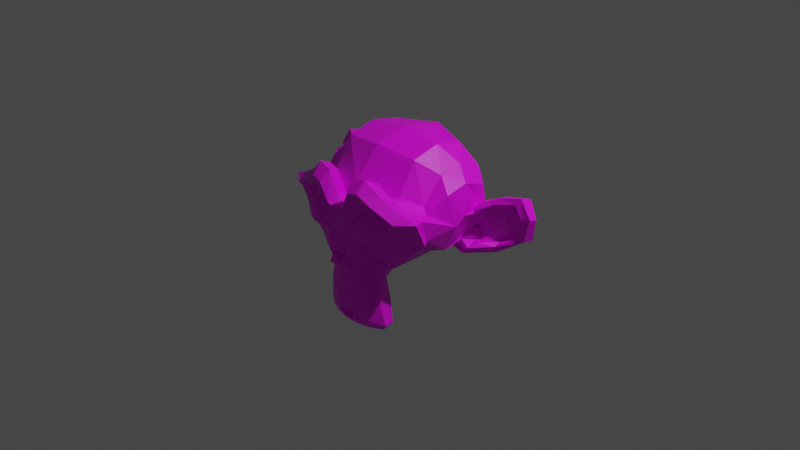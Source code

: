 # Source: monke.blend  (saved by Blender 3.4.6; exported with 4.5.12 LTS)
import bpy
from mathutils import Matrix  # noqa: F401  (used for matrix-valued properties, if any)

bpy.ops.wm.read_factory_settings(use_empty=True)
scene = bpy.context.scene
scene.name = 'Scene'

# ---- collections
col_collection = bpy.data.collections.new('Collection'); scene.collection.children.link(col_collection)

# ---- images (referenced by path relative to the original .blend; pixels are not part of the script)
import os
ASSET_DIR = os.environ.get("B2B_ASSET_DIR", "")  # directory of the original .blend (textures are referenced by path, not embedded)
HERE = os.path.dirname(os.path.abspath(__file__))  # packed textures are extracted next to this script under _unpacked/

def load_image(name, relpath, width, height, colorspace="sRGB"):
    """Load a texture the original file referenced (path relative to the .blend, or extracted next to this script)."""
    p = next((c for c in (os.path.join(HERE, relpath), os.path.join(ASSET_DIR, relpath)) if relpath and os.path.exists(c)), "")
    if p:
        img = bpy.data.images.load(p, check_existing=True)
        img.name = name
    else:  # same state as the original file: an image datablock whose file is absent (Cycles renders it pink)
        img = bpy.data.images.new(name, width, height)
        img.source = "FILE"
        img.filepath = "//" + (relpath or name)
    img.colorspace_settings.name = colorspace
    return img
img_texture_tga = load_image('texture.tga', 'texture.tga', 1024, 1024, 'sRGB')

# ---- materials (node trees are filled in below, after node groups)
mat_material_001 = bpy.data.materials.new('Material.001')
mat_material_001.use_transparent_shadow = False

# ---- material node trees
mat_material_001.use_nodes = True; mat_material_001.node_tree.nodes.clear()
_N = mat_material_001.node_tree.nodes; _L = mat_material_001.node_tree.links
n0 = _N.new('ShaderNodeBsdfPrincipled'); n0.name = 'Principled BSDF'; n0.location = (10, 300)
n0.distribution = 'GGX'
n0.subsurface_method = 'RANDOM_WALK_SKIN'
n0.inputs[3].default_value = 1.45
n0.inputs[27].default_value = (0.0, 0.0, 0.0, 1.0)
n0.inputs[28].default_value = 1.0
n1 = _N.new('ShaderNodeOutputMaterial'); n1.name = 'Material Output'; n1.location = (300, 300)
n2 = _N.new('ShaderNodeTexImage'); n2.name = 'Image Texture'; n2.location = (-280, 275)
n2.image = img_texture_tga
_L.new(n0.outputs[0], n1.inputs[0])
_L.new(n2.outputs[0], n0.inputs[0])
n1.is_active_output = True

# ---- world
world_world = bpy.data.worlds.new('World'); scene.world = world_world
world_world.use_nodes = True; world_world.node_tree.nodes.clear()
_N = world_world.node_tree.nodes; _L = world_world.node_tree.links
n0 = _N.new('ShaderNodeOutputWorld'); n0.name = 'World Output'; n0.location = (300, 300)
n1 = _N.new('ShaderNodeBackground'); n1.name = 'Background'; n1.location = (10, 300)
n1.inputs[0].default_value = (0.05088, 0.05088, 0.05088, 1.0)
_L.new(n1.outputs[0], n0.inputs[0])
n0.is_active_output = True
world_world.color = (0.05088, 0.05088, 0.05088)
world_world.use_sun_shadow = False
world_world.sun_shadow_jitter_overblur = 0.0

# ---- cameras
cam_camera = bpy.data.cameras.new('Camera')
cam_camera.clip_end = 100.0
cam_camera.ortho_scale = 7.314

# ---- lights
light_light = bpy.data.lights.new('Light', 'POINT')
light_light.transmission_factor = 0.0
light_light.energy = 1000.0
light_light.shadow_soft_size = 0.1
light_light.shadow_maximum_resolution = 0.006
light_light.use_absolute_resolution = True

# ---- meshes
me_suzanne = bpy.data.meshes.new('Suzanne')
me_suzanne.from_pydata([(0.4375, -0.7656, 0.1641), (-0.4375, -0.7656, 0.1641), (0.5, -0.6875, 0.09375), (-0.5, -0.6875, 0.09375), (0.5469, -0.5781, 0.05469), (-0.5469, -0.5781, 0.05469), (0.3516, -0.6172, -0.02344), (-0.3516, -0.6172, -0.02344), (0.3516, -0.7188, 0.03125), (-0.3516, -0.7188, 0.03125), (0.3516, -0.7812, 0.1328), (-0.3516, -0.7812, 0.1328), (0.2734, -0.7969, 0.1641), (-0.2734, -0.7969, 0.1641), (0.2031, -0.7422, 0.09375), (-0.2031, -0.7422, 0.09375), (0.1562, -0.6484, 0.05469), (-0.1562, -0.6484, 0.05469), (0.07812, -0.6562, 0.2422), (-0.07812, -0.6562, 0.2422), (0.1406, -0.7422, 0.2422), (-0.1406, -0.7422, 0.2422), (0.2422, -0.7969, 0.2422), (-0.2422, -0.7969, 0.2422), (0.2734, -0.7969, 0.3281), (-0.2734, -0.7969, 0.3281), (0.2031, -0.7422, 0.3906), (-0.2031, -0.7422, 0.3906), (0.1562, -0.6484, 0.4375), (-0.1562, -0.6484, 0.4375), (0.3516, -0.6172, 0.5156), (-0.3516, -0.6172, 0.5156), (0.3516, -0.7188, 0.4531), (-0.3516, -0.7188, 0.4531), (0.3516, -0.7812, 0.3594), (-0.3516, -0.7812, 0.3594), (0.4375, -0.7656, 0.3281), (-0.4375, -0.7656, 0.3281), (0.5, -0.6875, 0.3906), (-0.5, -0.6875, 0.3906), (0.5469, -0.5781, 0.4375), (-0.5469, -0.5781, 0.4375), (0.625, -0.5625, 0.2422), (-0.625, -0.5625, 0.2422), (0.5625, -0.6719, 0.2422), (-0.5625, -0.6719, 0.2422), (0.4688, -0.7578, 0.2422), (-0.4688, -0.7578, 0.2422), (0.4766, -0.7734, 0.2422), (-0.4766, -0.7734, 0.2422), (0.4453, -0.7812, 0.3359), (-0.4453, -0.7812, 0.3359), (0.3516, -0.8047, 0.375), (-0.3516, -0.8047, 0.375), (0.2656, -0.8203, 0.3359), (-0.2656, -0.8203, 0.3359), (0.2266, -0.8203, 0.2422), (-0.2266, -0.8203, 0.2422), (0.2656, -0.8203, 0.1562), (-0.2656, -0.8203, 0.1562), (0.3516, -0.8281, 0.2422), (-0.3516, -0.8281, 0.2422), (0.3516, -0.8047, 0.1172), (-0.3516, -0.8047, 0.1172), (0.4453, -0.7812, 0.1562), (-0.4453, -0.7812, 0.1562), (0.0, -0.7422, 0.4297), (0.0, -0.8203, 0.3516), (0.0, -0.7344, -0.6797), (0.0, -0.7812, -0.3203), (0.0, -0.7969, -0.1875), (0.0, -0.7188, -0.7734), (0.0, -0.6016, 0.4062), (0.0, -0.5703, 0.5703), (0.0, 0.5469, 0.8984), (0.0, 0.8516, 0.5625), (0.0, 0.8281, 0.07031), (0.0, 0.3516, -0.3828), (0.2031, -0.5625, -0.1875), (-0.2031, -0.5625, -0.1875), (0.3125, -0.5703, -0.4375), (-0.3125, -0.5703, -0.4375), (0.3516, -0.5703, -0.6953), (-0.3516, -0.5703, -0.6953), (0.3672, -0.5312, -0.8906), (-0.3672, -0.5312, -0.8906), (0.3281, -0.5234, -0.9453), (-0.3281, -0.5234, -0.9453), (0.1797, -0.5547, -0.9688), (-0.1797, -0.5547, -0.9688), (0.0, -0.5781, -0.9844), (0.4375, -0.5312, -0.1406), (-0.4375, -0.5312, -0.1406), (0.6328, -0.5391, -0.03906), (-0.6328, -0.5391, -0.03906), (0.8281, -0.4453, 0.1484), (-0.8281, -0.4453, 0.1484), (0.8594, -0.5938, 0.4297), (-0.8594, -0.5938, 0.4297), (0.7109, -0.625, 0.4844), (-0.7109, -0.625, 0.4844), (0.4922, -0.6875, 0.6016), (-0.4922, -0.6875, 0.6016), (0.3203, -0.7344, 0.7578), (-0.3203, -0.7344, 0.7578), (0.1562, -0.7578, 0.7188), (-0.1562, -0.7578, 0.7188), (0.0625, -0.75, 0.4922), (-0.0625, -0.75, 0.4922), (0.1641, -0.7734, 0.4141), (-0.1641, -0.7734, 0.4141), (0.125, -0.7656, 0.3047), (-0.125, -0.7656, 0.3047), (0.2031, -0.7422, 0.09375), (-0.2031, -0.7422, 0.09375), (0.375, -0.7031, 0.01562), (-0.375, -0.7031, 0.01562), (0.4922, -0.6719, 0.0625), (-0.4922, -0.6719, 0.0625), (0.625, -0.6484, 0.1875), (-0.625, -0.6484, 0.1875), (0.6406, -0.6484, 0.2969), (-0.6406, -0.6484, 0.2969), (0.6016, -0.6641, 0.375), (-0.6016, -0.6641, 0.375), (0.4297, -0.7188, 0.4375), (-0.4297, -0.7188, 0.4375), (0.25, -0.7578, 0.4688), (-0.25, -0.7578, 0.4688), (0.0, -0.7344, -0.7656), (0.1094, -0.7344, -0.7188), (-0.1094, -0.7344, -0.7188), (0.1172, -0.7109, -0.8359), (-0.1172, -0.7109, -0.8359), (0.0625, -0.6953, -0.8828), (-0.0625, -0.6953, -0.8828), (0.0, -0.6875, -0.8906), (0.0, -0.75, -0.1953), (0.0, -0.7422, -0.1406), (0.1016, -0.7422, -0.1484), (-0.1016, -0.7422, -0.1484), (0.125, -0.75, -0.2266), (-0.125, -0.75, -0.2266), (0.08594, -0.7422, -0.2891), (-0.08594, -0.7422, -0.2891), (0.3984, -0.6719, -0.04688), (-0.3984, -0.6719, -0.04688), (0.6172, -0.625, 0.05469), (-0.6172, -0.625, 0.05469), (0.7266, -0.6016, 0.2031), (-0.7266, -0.6016, 0.2031), (0.7422, -0.6562, 0.375), (-0.7422, -0.6562, 0.375), (0.6875, -0.7266, 0.4141), (-0.6875, -0.7266, 0.4141), (0.4375, -0.7969, 0.5469), (-0.4375, -0.7969, 0.5469), (0.3125, -0.8359, 0.6406), (-0.3125, -0.8359, 0.6406), (0.2031, -0.8516, 0.6172), (-0.2031, -0.8516, 0.6172), (0.1016, -0.8438, 0.4297), (-0.1016, -0.8438, 0.4297), (0.125, -0.8125, -0.1016), (-0.125, -0.8125, -0.1016), (0.2109, -0.7109, -0.4453), (-0.2109, -0.7109, -0.4453), (0.25, -0.6875, -0.7031), (-0.25, -0.6875, -0.7031), (0.2656, -0.6641, -0.8203), (-0.2656, -0.6641, -0.8203), (0.2344, -0.6328, -0.9141), (-0.2344, -0.6328, -0.9141), (0.1641, -0.6328, -0.9297), (-0.1641, -0.6328, -0.9297), (0.0, -0.6406, -0.9453), (0.0, -0.7266, 0.04688), (0.0, -0.7656, 0.2109), (0.3281, -0.7422, 0.4766), (-0.3281, -0.7422, 0.4766), (0.1641, -0.75, 0.1406), (-0.1641, -0.75, 0.1406), (0.1328, -0.7578, 0.2109), (-0.1328, -0.7578, 0.2109), (0.1172, -0.7344, -0.6875), (-0.1172, -0.7344, -0.6875), (0.07812, -0.75, -0.4453), (-0.07812, -0.75, -0.4453), (0.0, -0.75, -0.4453), (0.0, -0.7422, -0.3281), (0.09375, -0.7812, -0.2734), (-0.09375, -0.7812, -0.2734), (0.1328, -0.7969, -0.2266), (-0.1328, -0.7969, -0.2266), (0.1094, -0.7812, -0.1328), (-0.1094, -0.7812, -0.1328), (0.03906, -0.7812, -0.125), (-0.03906, -0.7812, -0.125), (0.0, -0.8281, -0.2031), (0.04688, -0.8125, -0.1484), (-0.04688, -0.8125, -0.1484), (0.09375, -0.8125, -0.1562), (-0.09375, -0.8125, -0.1562), (0.1094, -0.8281, -0.2266), (-0.1094, -0.8281, -0.2266), (0.07812, -0.8047, -0.25), (-0.07812, -0.8047, -0.25), (0.0, -0.8047, -0.2891), (0.2578, -0.5547, -0.3125), (-0.2578, -0.5547, -0.3125), (0.1641, -0.7109, -0.2422), (-0.1641, -0.7109, -0.2422), (0.1797, -0.7109, -0.3125), (-0.1797, -0.7109, -0.3125), (0.2344, -0.5547, -0.25), (-0.2344, -0.5547, -0.25), (0.0, -0.6875, -0.875), (0.04688, -0.6875, -0.8672), (-0.04688, -0.6875, -0.8672), (0.09375, -0.7109, -0.8203), (-0.09375, -0.7109, -0.8203), (0.09375, -0.7266, -0.7422), (-0.09375, -0.7266, -0.7422), (0.0, -0.6562, -0.7812), (0.09375, -0.6641, -0.75), (-0.09375, -0.6641, -0.75), (0.09375, -0.6406, -0.8125), (-0.09375, -0.6406, -0.8125), (0.04688, -0.6328, -0.8516), (-0.04688, -0.6328, -0.8516), (0.0, -0.6328, -0.8594), (0.1719, -0.7812, 0.2188), (-0.1719, -0.7812, 0.2188), (0.1875, -0.7734, 0.1562), (-0.1875, -0.7734, 0.1562), (0.3359, -0.7578, 0.4297), (-0.3359, -0.7578, 0.4297), (0.2734, -0.7734, 0.4219), (-0.2734, -0.7734, 0.4219), (0.4219, -0.7734, 0.3984), (-0.4219, -0.7734, 0.3984), (0.5625, -0.6953, 0.3516), (-0.5625, -0.6953, 0.3516), (0.5859, -0.6875, 0.2891), (-0.5859, -0.6875, 0.2891), (0.5781, -0.6797, 0.1953), (-0.5781, -0.6797, 0.1953), (0.4766, -0.7188, 0.1016), (-0.4766, -0.7188, 0.1016), (0.375, -0.7422, 0.0625), (-0.375, -0.7422, 0.0625), (0.2266, -0.7812, 0.1094), (-0.2266, -0.7812, 0.1094), (0.1797, -0.7812, 0.2969), (-0.1797, -0.7812, 0.2969), (0.2109, -0.7812, 0.375), (-0.2109, -0.7812, 0.375), (0.2344, -0.7578, 0.3594), (-0.2344, -0.7578, 0.3594), (0.1953, -0.7578, 0.2969), (-0.1953, -0.7578, 0.2969), (0.2422, -0.7578, 0.125), (-0.2422, -0.7578, 0.125), (0.375, -0.7266, 0.08594), (-0.375, -0.7266, 0.08594), (0.4609, -0.7031, 0.1172), (-0.4609, -0.7031, 0.1172), (0.5469, -0.6719, 0.2109), (-0.5469, -0.6719, 0.2109), (0.5547, -0.6719, 0.2812), (-0.5547, -0.6719, 0.2812), (0.5312, -0.6797, 0.3359), (-0.5312, -0.6797, 0.3359), (0.4141, -0.75, 0.3906), (-0.4141, -0.75, 0.3906), (0.2812, -0.7656, 0.3984), (-0.2812, -0.7656, 0.3984), (0.3359, -0.75, 0.4062), (-0.3359, -0.75, 0.4062), (0.2031, -0.75, 0.1719), (-0.2031, -0.75, 0.1719), (0.1953, -0.75, 0.2266), (-0.1953, -0.75, 0.2266), (0.1094, -0.6094, 0.4609), (-0.1094, -0.6094, 0.4609), (0.1953, -0.6172, 0.6641), (-0.1953, -0.6172, 0.6641), (0.3359, -0.5938, 0.6875), (-0.3359, -0.5938, 0.6875), (0.4844, -0.5547, 0.5547), (-0.4844, -0.5547, 0.5547), (0.6797, -0.4922, 0.4531), (-0.6797, -0.4922, 0.4531), (0.7969, -0.4609, 0.4062), (-0.7969, -0.4609, 0.4062), (0.7734, -0.375, 0.1641), (-0.7734, -0.375, 0.1641), (0.6016, -0.4141, 0.0), (-0.6016, -0.4141, 0.0), (0.4375, -0.4688, -0.09375), (-0.4375, -0.4688, -0.09375), (0.0, -0.2891, 0.8984), (0.0, 0.07812, 0.9844), (0.0, 0.6719, -0.1953), (0.0, -0.1875, -0.4609), (0.0, -0.4609, -0.9766), (0.0, -0.3438, -0.8047), (0.0, -0.3203, -0.5703), (0.0, -0.2812, -0.4844), (0.8516, -0.05469, 0.2344), (-0.8516, -0.05469, 0.2344), (0.8594, 0.04688, 0.3203), (-0.8594, 0.04688, 0.3203), (0.7734, 0.4375, 0.2656), (-0.7734, 0.4375, 0.2656), (0.4609, 0.7031, 0.4375), (-0.4609, 0.7031, 0.4375), (0.7344, -0.07031, -0.04688), (-0.7344, -0.07031, -0.04688), (0.5938, 0.1641, -0.125), (-0.5938, 0.1641, -0.125), (0.6406, 0.4297, -0.007812), (-0.6406, 0.4297, -0.007812), (0.3359, 0.6641, 0.05469), (-0.3359, 0.6641, 0.05469), (0.2344, -0.4062, -0.3516), (-0.2344, -0.4062, -0.3516), (0.1797, -0.2578, -0.4141), (-0.1797, -0.2578, -0.4141), (0.2891, -0.3828, -0.7109), (-0.2891, -0.3828, -0.7109), (0.25, -0.3906, -0.5), (-0.25, -0.3906, -0.5), (0.3281, -0.3984, -0.9141), (-0.3281, -0.3984, -0.9141), (0.1406, -0.3672, -0.7578), (-0.1406, -0.3672, -0.7578), (0.125, -0.3594, -0.5391), (-0.125, -0.3594, -0.5391), (0.1641, -0.4375, -0.9453), (-0.1641, -0.4375, -0.9453), (0.2188, -0.4297, -0.2812), (-0.2188, -0.4297, -0.2812), (0.2109, -0.4688, -0.2266), (-0.2109, -0.4688, -0.2266), (0.2031, -0.5, -0.1719), (-0.2031, -0.5, -0.1719), (0.2109, -0.1641, -0.3906), (-0.2109, -0.1641, -0.3906), (0.2969, 0.2656, -0.3125), (-0.2969, 0.2656, -0.3125), (0.3438, 0.5391, -0.1484), (-0.3438, 0.5391, -0.1484), (0.4531, 0.3828, 0.8672), (-0.4531, 0.3828, 0.8672), (0.4531, 0.07031, 0.9297), (-0.4531, 0.07031, 0.9297), (0.4531, -0.2344, 0.8516), (-0.4531, -0.2344, 0.8516), (0.4609, -0.4297, 0.5234), (-0.4609, -0.4297, 0.5234), (0.7266, -0.3359, 0.4062), (-0.7266, -0.3359, 0.4062), (0.6328, -0.2812, 0.4531), (-0.6328, -0.2812, 0.4531), (0.6406, -0.05469, 0.7031), (-0.6406, -0.05469, 0.7031), (0.7969, -0.125, 0.5625), (-0.7969, -0.125, 0.5625), (0.7969, 0.1172, 0.6172), (-0.7969, 0.1172, 0.6172), (0.6406, 0.1953, 0.75), (-0.6406, 0.1953, 0.75), (0.6406, 0.4453, 0.6797), (-0.6406, 0.4453, 0.6797), (0.7969, 0.3594, 0.5391), (-0.7969, 0.3594, 0.5391), (0.6172, 0.5859, 0.3281), (-0.6172, 0.5859, 0.3281), (0.4844, 0.5469, 0.02344), (-0.4844, 0.5469, 0.02344), (0.8203, 0.2031, 0.3281), (-0.8203, 0.2031, 0.3281), (0.4062, -0.1484, -0.1719), (-0.4062, -0.1484, -0.1719), (0.4297, 0.2109, -0.1953), (-0.4297, 0.2109, -0.1953), (0.8906, 0.2344, 0.4062), (-0.8906, 0.2344, 0.4062), (0.7734, 0.125, -0.1406), (-0.7734, 0.125, -0.1406), (1.039, 0.3281, -0.1016), (-1.039, 0.3281, -0.1016), (1.281, 0.4297, 0.05469), (-1.281, 0.4297, 0.05469), (1.352, 0.4219, 0.3203), (-1.352, 0.4219, 0.3203), (1.234, 0.4219, 0.5078), (-1.234, 0.4219, 0.5078), (1.023, 0.3125, 0.4766), (-1.023, 0.3125, 0.4766), (1.016, 0.2891, 0.4141), (-1.016, 0.2891, 0.4141), (1.188, 0.3906, 0.4375), (-1.188, 0.3906, 0.4375), (1.266, 0.4062, 0.2891), (-1.266, 0.4062, 0.2891), (1.211, 0.4062, 0.07812), (-1.211, 0.4062, 0.07812), (1.031, 0.3047, -0.03906), (-1.031, 0.3047, -0.03906), (0.8281, 0.1328, -0.07031), (-0.8281, 0.1328, -0.07031), (0.9219, 0.2188, 0.3594), (-0.9219, 0.2188, 0.3594), (0.9453, 0.2891, 0.3047), (-0.9453, 0.2891, 0.3047), (0.8828, 0.2109, -0.02344), (-0.8828, 0.2109, -0.02344), (1.039, 0.3672, 0.0), (-1.039, 0.3672, 0.0), (1.188, 0.4453, 0.09375), (-1.188, 0.4453, 0.09375), (1.234, 0.4453, 0.25), (-1.234, 0.4453, 0.25), (1.172, 0.4375, 0.3594), (-1.172, 0.4375, 0.3594), (1.023, 0.3594, 0.3438), (-1.023, 0.3594, 0.3438), (0.8438, 0.2109, 0.2891), (-0.8438, 0.2109, 0.2891), (0.8359, 0.2734, 0.1719), (-0.8359, 0.2734, 0.1719), (0.7578, 0.2734, 0.09375), (-0.7578, 0.2734, 0.09375), (0.8203, 0.2734, 0.08594), (-0.8203, 0.2734, 0.08594), (0.8438, 0.2734, 0.01562), (-0.8438, 0.2734, 0.01562), (0.8125, 0.2734, -0.01562), (-0.8125, 0.2734, -0.01562), (0.7266, 0.07031, 0.0), (-0.7266, 0.07031, 0.0), (0.7188, 0.1719, -0.02344), (-0.7188, 0.1719, -0.02344), (0.7188, 0.1875, 0.03906), (-0.7188, 0.1875, 0.03906), (0.7969, 0.2109, 0.2031), (-0.7969, 0.2109, 0.2031), (0.8906, 0.2656, 0.2422), (-0.8906, 0.2656, 0.2422), (0.8906, 0.3203, 0.2344), (-0.8906, 0.3203, 0.2344), (0.8125, 0.3203, -0.01562), (-0.8125, 0.3203, -0.01562), (0.8516, 0.3203, 0.01562), (-0.8516, 0.3203, 0.01562), (0.8281, 0.3203, 0.07812), (-0.8281, 0.3203, 0.07812), (0.7656, 0.3203, 0.09375), (-0.7656, 0.3203, 0.09375), (0.8438, 0.3203, 0.1719), (-0.8438, 0.3203, 0.1719), (1.039, 0.4141, 0.3281), (-1.039, 0.4141, 0.3281), (1.188, 0.4844, 0.3438), (-1.188, 0.4844, 0.3438), (1.258, 0.4922, 0.2422), (-1.258, 0.4922, 0.2422), (1.211, 0.4844, 0.08594), (-1.211, 0.4844, 0.08594), (1.047, 0.4219, 0.0), (-1.047, 0.4219, 0.0), (0.8828, 0.2656, -0.01562), (-0.8828, 0.2656, -0.01562), (0.9531, 0.3438, 0.2891), (-0.9531, 0.3438, 0.2891), (0.8906, 0.3281, 0.1094), (-0.8906, 0.3281, 0.1094), (0.9375, 0.3359, 0.0625), (-0.9375, 0.3359, 0.0625), (1.0, 0.3672, 0.125), (-1.0, 0.3672, 0.125), (0.9609, 0.3516, 0.1719), (-0.9609, 0.3516, 0.1719), (1.016, 0.375, 0.2344), (-1.016, 0.375, 0.2344), (1.055, 0.3828, 0.1875), (-1.055, 0.3828, 0.1875), (1.109, 0.3906, 0.2109), (-1.109, 0.3906, 0.2109), (1.086, 0.3906, 0.2734), (-1.086, 0.3906, 0.2734), (1.023, 0.4844, 0.4375), (-1.023, 0.4844, 0.4375), (1.25, 0.5469, 0.4688), (-1.25, 0.5469, 0.4688), (1.367, 0.5, 0.2969), (-1.367, 0.5, 0.2969), (1.312, 0.5312, 0.05469), (-1.312, 0.5312, 0.05469), (1.039, 0.4922, -0.08594), (-1.039, 0.4922, -0.08594), (0.7891, 0.3281, -0.125), (-0.7891, 0.3281, -0.125), (0.8594, 0.3828, 0.3828), (-0.8594, 0.3828, 0.3828)], [], [(46, 0, 2, 44), (3, 1, 47, 45), (44, 2, 4, 42), (5, 3, 45, 43), (2, 8, 6, 4), (7, 9, 3, 5), (0, 10, 8, 2), (9, 11, 1, 3), (10, 12, 14, 8), (15, 13, 11, 9), (8, 14, 16, 6), (17, 15, 9, 7), (14, 20, 18, 16), (19, 21, 15, 17), (12, 22, 20, 14), (21, 23, 13, 15), (22, 24, 26, 20), (27, 25, 23, 21), (20, 26, 28, 18), (29, 27, 21, 19), (26, 32, 30, 28), (31, 33, 27, 29), (24, 34, 32, 26), (33, 35, 25, 27), (34, 36, 38, 32), (39, 37, 35, 33), (32, 38, 40, 30), (41, 39, 33, 31), (38, 44, 42, 40), (43, 45, 39, 41), (36, 46, 44, 38), (45, 47, 37, 39), (46, 36, 50, 48), (51, 37, 47, 49), (36, 34, 52, 50), (53, 35, 37, 51), (34, 24, 54, 52), (55, 25, 35, 53), (24, 22, 56, 54), (57, 23, 25, 55), (22, 12, 58, 56), (59, 13, 23, 57), (12, 10, 62, 58), (63, 11, 13, 59), (10, 0, 64, 62), (65, 1, 11, 63), (0, 46, 48, 64), (49, 47, 1, 65), (60, 64, 48), (49, 65, 61), (62, 64, 60), (61, 65, 63), (60, 58, 62), (63, 59, 61), (60, 56, 58), (59, 57, 61), (60, 54, 56), (57, 55, 61), (60, 52, 54), (55, 53, 61), (60, 50, 52), (53, 51, 61), (60, 48, 50), (51, 49, 61), (88, 173, 175, 90), (175, 174, 89, 90), (86, 171, 173, 88), (174, 172, 87, 89), (84, 169, 171, 86), (172, 170, 85, 87), (82, 167, 169, 84), (170, 168, 83, 85), (80, 165, 167, 82), (168, 166, 81, 83), (78, 91, 145, 163), (146, 92, 79, 164), (91, 93, 147, 145), (148, 94, 92, 146), (93, 95, 149, 147), (150, 96, 94, 148), (95, 97, 151, 149), (152, 98, 96, 150), (97, 99, 153, 151), (154, 100, 98, 152), (99, 101, 155, 153), (156, 102, 100, 154), (101, 103, 157, 155), (158, 104, 102, 156), (103, 105, 159, 157), (160, 106, 104, 158), (105, 107, 161, 159), (162, 108, 106, 160), (107, 66, 67, 161), (67, 66, 108, 162), (109, 127, 159, 161), (160, 128, 110, 162), (127, 178, 157, 159), (158, 179, 128, 160), (125, 155, 157, 178), (158, 156, 126, 179), (123, 153, 155, 125), (156, 154, 124, 126), (121, 151, 153, 123), (154, 152, 122, 124), (119, 149, 151, 121), (152, 150, 120, 122), (117, 147, 149, 119), (150, 148, 118, 120), (115, 145, 147, 117), (148, 146, 116, 118), (113, 163, 145, 115), (146, 164, 114, 116), (113, 180, 176, 163), (176, 181, 114, 164), (109, 161, 67, 111), (67, 162, 110, 112), (111, 67, 177, 182), (177, 67, 112, 183), (176, 180, 182, 177), (183, 181, 176, 177), (134, 136, 175, 173), (175, 136, 135, 174), (132, 134, 173, 171), (174, 135, 133, 172), (130, 132, 171, 169), (172, 133, 131, 170), (165, 186, 184, 167), (185, 187, 166, 168), (130, 169, 167, 184), (168, 170, 131, 185), (143, 189, 188, 186), (188, 189, 144, 187), (184, 186, 188, 68), (188, 187, 185, 68), (129, 130, 184, 68), (185, 131, 129, 68), (141, 192, 190, 143), (191, 193, 142, 144), (139, 194, 192, 141), (193, 195, 140, 142), (138, 196, 194, 139), (195, 197, 138, 140), (137, 70, 196, 138), (197, 70, 137, 138), (189, 143, 190, 69), (191, 144, 189, 69), (69, 190, 205, 207), (206, 191, 69, 207), (70, 198, 199, 196), (200, 198, 70, 197), (196, 199, 201, 194), (202, 200, 197, 195), (194, 201, 203, 192), (204, 202, 195, 193), (192, 203, 205, 190), (206, 204, 193, 191), (198, 203, 201, 199), (202, 204, 198, 200), (198, 207, 205, 203), (206, 207, 198, 204), (138, 139, 163, 176), (164, 140, 138, 176), (139, 141, 210, 163), (211, 142, 140, 164), (141, 143, 212, 210), (213, 144, 142, 211), (143, 186, 165, 212), (166, 187, 144, 213), (80, 208, 212, 165), (213, 209, 81, 166), (208, 214, 210, 212), (211, 215, 209, 213), (78, 163, 210, 214), (211, 164, 79, 215), (130, 129, 71, 221), (71, 129, 131, 222), (132, 130, 221, 219), (222, 131, 133, 220), (134, 132, 219, 217), (220, 133, 135, 218), (136, 134, 217, 216), (218, 135, 136, 216), (216, 217, 228, 230), (229, 218, 216, 230), (217, 219, 226, 228), (227, 220, 218, 229), (219, 221, 224, 226), (225, 222, 220, 227), (221, 71, 223, 224), (223, 71, 222, 225), (223, 230, 228, 224), (229, 230, 223, 225), (224, 228, 226), (227, 229, 225), (182, 180, 233, 231), (234, 181, 183, 232), (111, 182, 231, 253), (232, 183, 112, 254), (109, 111, 253, 255), (254, 112, 110, 256), (180, 113, 251, 233), (252, 114, 181, 234), (113, 115, 249, 251), (250, 116, 114, 252), (115, 117, 247, 249), (248, 118, 116, 250), (117, 119, 245, 247), (246, 120, 118, 248), (119, 121, 243, 245), (244, 122, 120, 246), (121, 123, 241, 243), (242, 124, 122, 244), (123, 125, 239, 241), (240, 126, 124, 242), (125, 178, 235, 239), (236, 179, 126, 240), (178, 127, 237, 235), (238, 128, 179, 236), (127, 109, 255, 237), (256, 110, 128, 238), (237, 255, 257, 275), (258, 256, 238, 276), (235, 237, 275, 277), (276, 238, 236, 278), (239, 235, 277, 273), (278, 236, 240, 274), (241, 239, 273, 271), (274, 240, 242, 272), (243, 241, 271, 269), (272, 242, 244, 270), (245, 243, 269, 267), (270, 244, 246, 268), (247, 245, 267, 265), (268, 246, 248, 266), (249, 247, 265, 263), (266, 248, 250, 264), (251, 249, 263, 261), (264, 250, 252, 262), (233, 251, 261, 279), (262, 252, 234, 280), (255, 253, 259, 257), (260, 254, 256, 258), (253, 231, 281, 259), (282, 232, 254, 260), (231, 233, 279, 281), (280, 234, 232, 282), (66, 107, 283, 72), (284, 108, 66, 72), (107, 105, 285, 283), (286, 106, 108, 284), (105, 103, 287, 285), (288, 104, 106, 286), (103, 101, 289, 287), (290, 102, 104, 288), (101, 99, 291, 289), (292, 100, 102, 290), (99, 97, 293, 291), (294, 98, 100, 292), (97, 95, 295, 293), (296, 96, 98, 294), (95, 93, 297, 295), (298, 94, 96, 296), (93, 91, 299, 297), (300, 92, 94, 298), (307, 308, 327, 337), (328, 308, 307, 338), (306, 307, 337, 335), (338, 307, 306, 336), (305, 306, 335, 339), (336, 306, 305, 340), (88, 90, 305, 339), (305, 90, 89, 340), (86, 88, 339, 333), (340, 89, 87, 334), (84, 86, 333, 329), (334, 87, 85, 330), (82, 84, 329, 331), (330, 85, 83, 332), (329, 335, 337, 331), (338, 336, 330, 332), (329, 333, 339, 335), (340, 334, 330, 336), (325, 331, 337, 327), (338, 332, 326, 328), (80, 82, 331, 325), (332, 83, 81, 326), (208, 341, 343, 214), (344, 342, 209, 215), (80, 325, 341, 208), (342, 326, 81, 209), (78, 214, 343, 345), (344, 215, 79, 346), (78, 345, 299, 91), (300, 346, 79, 92), (76, 323, 351, 303), (352, 324, 76, 303), (303, 351, 349, 77), (350, 352, 303, 77), (77, 349, 347, 304), (348, 350, 77, 304), (304, 347, 327, 308), (328, 348, 304, 308), (325, 327, 347, 341), (348, 328, 326, 342), (295, 297, 317, 309), (318, 298, 296, 310), (75, 315, 323, 76), (324, 316, 75, 76), (301, 357, 355, 302), (356, 358, 301, 302), (302, 355, 353, 74), (354, 356, 302, 74), (74, 353, 315, 75), (316, 354, 74, 75), (291, 293, 361, 363), (362, 294, 292, 364), (363, 361, 367, 365), (368, 362, 364, 366), (365, 367, 369, 371), (370, 368, 366, 372), (371, 369, 375, 373), (376, 370, 372, 374), (313, 377, 373, 375), (374, 378, 314, 376), (315, 353, 373, 377), (374, 354, 316, 378), (353, 355, 371, 373), (372, 356, 354, 374), (355, 357, 365, 371), (366, 358, 356, 372), (357, 359, 363, 365), (364, 360, 358, 366), (289, 291, 363, 359), (364, 292, 290, 360), (73, 359, 357, 301), (358, 360, 73, 301), (283, 285, 287, 289), (288, 286, 284, 290), (283, 289, 359, 73), (360, 290, 284, 73), (72, 283, 73), (73, 284, 72), (293, 295, 309, 361), (310, 296, 294, 362), (309, 311, 367, 361), (368, 312, 310, 362), (311, 381, 369, 367), (370, 382, 312, 368), (313, 375, 369, 381), (370, 376, 314, 382), (347, 349, 385, 383), (386, 350, 348, 384), (317, 383, 385, 319), (386, 384, 318, 320), (297, 299, 383, 317), (384, 300, 298, 318), (299, 343, 341, 383), (342, 344, 300, 384), (341, 347, 383), (384, 348, 342), (299, 345, 343), (344, 346, 300), (313, 321, 379, 377), (380, 322, 314, 378), (315, 377, 379, 323), (380, 378, 316, 324), (319, 385, 379, 321), (380, 386, 320, 322), (349, 351, 379, 385), (380, 352, 350, 386), (323, 379, 351), (352, 380, 324), (399, 387, 413, 401), (414, 388, 400, 402), (399, 401, 403, 397), (404, 402, 400, 398), (397, 403, 405, 395), (406, 404, 398, 396), (395, 405, 407, 393), (408, 406, 396, 394), (393, 407, 409, 391), (410, 408, 394, 392), (391, 409, 411, 389), (412, 410, 392, 390), (409, 419, 417, 411), (418, 420, 410, 412), (407, 421, 419, 409), (420, 422, 408, 410), (405, 423, 421, 407), (422, 424, 406, 408), (403, 425, 423, 405), (424, 426, 404, 406), (401, 427, 425, 403), (426, 428, 402, 404), (401, 413, 415, 427), (416, 414, 402, 428), (317, 319, 443, 441), (444, 320, 318, 442), (319, 389, 411, 443), (412, 390, 320, 444), (309, 317, 441, 311), (442, 318, 310, 312), (381, 429, 413, 387), (414, 430, 382, 388), (411, 417, 439, 443), (440, 418, 412, 444), (437, 445, 443, 439), (444, 446, 438, 440), (433, 445, 437, 435), (438, 446, 434, 436), (431, 447, 445, 433), (446, 448, 432, 434), (429, 447, 431, 449), (432, 448, 430, 450), (413, 429, 449, 415), (450, 430, 414, 416), (311, 447, 429, 381), (430, 448, 312, 382), (311, 441, 445, 447), (446, 442, 312, 448), (441, 443, 445), (446, 444, 442), (415, 449, 451, 475), (452, 450, 416, 476), (449, 431, 461, 451), (462, 432, 450, 452), (431, 433, 459, 461), (460, 434, 432, 462), (433, 435, 457, 459), (458, 436, 434, 460), (435, 437, 455, 457), (456, 438, 436, 458), (437, 439, 453, 455), (454, 440, 438, 456), (439, 417, 473, 453), (474, 418, 440, 454), (427, 415, 475, 463), (476, 416, 428, 464), (425, 427, 463, 465), (464, 428, 426, 466), (423, 425, 465, 467), (466, 426, 424, 468), (421, 423, 467, 469), (468, 424, 422, 470), (419, 421, 469, 471), (470, 422, 420, 472), (417, 419, 471, 473), (472, 420, 418, 474), (457, 455, 479, 477), (480, 456, 458, 478), (477, 479, 481, 483), (482, 480, 478, 484), (483, 481, 487, 485), (488, 482, 484, 486), (485, 487, 489, 491), (490, 488, 486, 492), (463, 475, 485, 491), (486, 476, 464, 492), (451, 483, 485, 475), (486, 484, 452, 476), (451, 461, 477, 483), (478, 462, 452, 484), (457, 477, 461, 459), (462, 478, 458, 460), (453, 473, 479, 455), (480, 474, 454, 456), (471, 481, 479, 473), (480, 482, 472, 474), (469, 487, 481, 471), (482, 488, 470, 472), (467, 489, 487, 469), (488, 490, 468, 470), (465, 491, 489, 467), (490, 492, 466, 468), (463, 491, 465), (466, 492, 464), (391, 389, 503, 501), (504, 390, 392, 502), (393, 391, 501, 499), (502, 392, 394, 500), (395, 393, 499, 497), (500, 394, 396, 498), (397, 395, 497, 495), (498, 396, 398, 496), (399, 397, 495, 493), (496, 398, 400, 494), (387, 399, 493, 505), (494, 400, 388, 506), (493, 501, 503, 505), (504, 502, 494, 506), (493, 495, 499, 501), (500, 496, 494, 502), (495, 497, 499), (500, 498, 496), (313, 381, 387, 505), (388, 382, 314, 506), (313, 505, 503, 321), (504, 506, 314, 322), (319, 321, 503, 389), (504, 322, 320, 390)])
_uv = me_suzanne.uv_layers.new(name='UVMap')
_uv.uv.foreach_set('vector', [0.891, 0.5901, 0.8706, 0.5896, 0.8601, 0.5601, 0.9046, 0.5594, 0.8562, 0.8505, 0.8681, 0.8215, 0.8884, 0.822, 0.9006, 0.8532, 0.9046, 0.5594, 0.8601, 0.5601, 0.853, 0.5216, 0.9202, 0.5245, 0.8475, 0.8887, 0.8562, 0.8505, 0.9006, 0.8532, 0.9147, 0.8887, 0.8601, 0.5601, 0.8289, 0.5908, 0.7985, 0.5695, 0.853, 0.5216, 0.7951, 0.8384, 0.8264, 0.8185, 0.8562, 0.8505, 0.8475, 0.8887, 0.8706, 0.5896, 0.8544, 0.6048, 0.8289, 0.5908, 0.8601, 0.5601, 0.8264, 0.8185, 0.8525, 0.8057, 0.8681, 0.8215, 0.8562, 0.8505, 0.8544, 0.6048, 0.8541, 0.6255, 0.8282, 0.6334, 0.8289, 0.5908, 0.8276, 0.776, 0.8532, 0.785, 0.8525, 0.8057, 0.8264, 0.8185, 0.8289, 0.5908, 0.8282, 0.6334, 0.791, 0.6454, 0.7985, 0.5695, 0.791, 0.7622, 0.8276, 0.776, 0.8264, 0.8185, 0.7951, 0.8384, 0.8282, 0.6334, 0.8552, 0.6685, 0.8424, 0.7025, 0.791, 0.6454, 0.8448, 0.7075, 0.8561, 0.742, 0.8276, 0.776, 0.791, 0.7622, 0.8541, 0.6255, 0.8675, 0.6423, 0.8552, 0.6685, 0.8282, 0.6334, 0.8561, 0.742, 0.8673, 0.7688, 0.8532, 0.785, 0.8276, 0.776, 0.8675, 0.6423, 0.8905, 0.6419, 0.9004, 0.667, 0.8552, 0.6685, 0.9012, 0.7456, 0.8902, 0.7702, 0.8673, 0.7688, 0.8561, 0.742, 0.8552, 0.6685, 0.9004, 0.667, 0.9189, 0.6997, 0.8424, 0.7025, 0.9212, 0.7137, 0.9012, 0.7456, 0.8561, 0.742, 0.8448, 0.7075, 0.9004, 0.667, 0.9319, 0.6368, 0.9684, 0.6453, 0.9189, 0.6997, 0.9682, 0.7702, 0.9314, 0.7771, 0.9012, 0.7456, 0.9212, 0.7137, 0.8905, 0.6419, 0.9059, 0.6279, 0.9319, 0.6368, 0.9004, 0.667, 0.9314, 0.7771, 0.905, 0.7849, 0.8902, 0.7702, 0.9012, 0.7456, 0.9059, 0.6279, 0.9062, 0.6057, 0.9337, 0.593, 0.9319, 0.6368, 0.9312, 0.8209, 0.9044, 0.807, 0.905, 0.7849, 0.9314, 0.7771, 0.9319, 0.6368, 0.9337, 0.593, 0.9684, 0.5738, 0.9684, 0.6453, 0.965, 0.8417, 0.9312, 0.8209, 0.9314, 0.7771, 0.9682, 0.7702, 0.9337, 0.593, 0.9046, 0.5594, 0.9202, 0.5245, 0.9684, 0.5738, 0.9147, 0.8887, 0.9006, 0.8532, 0.9312, 0.8209, 0.965, 0.8417, 0.9062, 0.6057, 0.891, 0.5901, 0.9046, 0.5594, 0.9337, 0.593, 0.9006, 0.8532, 0.8884, 0.822, 0.9044, 0.807, 0.9312, 0.8209, 0.891, 0.5901, 0.9062, 0.6057, 0.9024, 0.6079, 0.8896, 0.5933, 0.9006, 0.8047, 0.9044, 0.807, 0.8884, 0.822, 0.8872, 0.8187, 0.9062, 0.6057, 0.9059, 0.6279, 0.8998, 0.6263, 0.9024, 0.6079, 0.8988, 0.7862, 0.905, 0.7849, 0.9044, 0.807, 0.9006, 0.8047, 0.9059, 0.6279, 0.8905, 0.6419, 0.8878, 0.6365, 0.8998, 0.6263, 0.8874, 0.7754, 0.8902, 0.7702, 0.905, 0.7849, 0.8988, 0.7862, 0.8905, 0.6419, 0.8675, 0.6423, 0.8709, 0.6352, 0.8878, 0.6365, 0.8704, 0.776, 0.8673, 0.7688, 0.8902, 0.7702, 0.8874, 0.7754, 0.8675, 0.6423, 0.8541, 0.6255, 0.8599, 0.6239, 0.8709, 0.6352, 0.8589, 0.7868, 0.8532, 0.785, 0.8673, 0.7688, 0.8704, 0.776, 0.8541, 0.6255, 0.8544, 0.6048, 0.8597, 0.6082, 0.8599, 0.6239, 0.8579, 0.8025, 0.8525, 0.8057, 0.8532, 0.785, 0.8589, 0.7868, 0.8544, 0.6048, 0.8706, 0.5896, 0.8717, 0.594, 0.8597, 0.6082, 0.8693, 0.8172, 0.8681, 0.8215, 0.8525, 0.8057, 0.8579, 0.8025, 0.8706, 0.5896, 0.891, 0.5901, 0.8896, 0.5933, 0.8717, 0.594, 0.8872, 0.8187, 0.8884, 0.822, 0.8681, 0.8215, 0.8693, 0.8172, 0.8794, 0.6165, 0.8717, 0.594, 0.8896, 0.5933, 0.8872, 0.8187, 0.8693, 0.8172, 0.878, 0.7951, 0.8597, 0.6082, 0.8717, 0.594, 0.8794, 0.6165, 0.878, 0.7951, 0.8693, 0.8172, 0.8579, 0.8025, 0.8794, 0.6165, 0.8599, 0.6239, 0.8597, 0.6082, 0.8579, 0.8025, 0.8589, 0.7868, 0.878, 0.7951, 0.8794, 0.6165, 0.8709, 0.6352, 0.8599, 0.6239, 0.8589, 0.7868, 0.8704, 0.776, 0.878, 0.7951, 0.8794, 0.6165, 0.8878, 0.6365, 0.8709, 0.6352, 0.8704, 0.776, 0.8874, 0.7754, 0.878, 0.7951, 0.8794, 0.6165, 0.8998, 0.6263, 0.8878, 0.6365, 0.8874, 0.7754, 0.8988, 0.7862, 0.878, 0.7951, 0.8794, 0.6165, 0.9024, 0.6079, 0.8998, 0.6263, 0.8988, 0.7862, 0.9006, 0.8047, 0.878, 0.7951, 0.8794, 0.6165, 0.8896, 0.5933, 0.9024, 0.6079, 0.9006, 0.8047, 0.8872, 0.8187, 0.878, 0.7951, 0.5403, 0.05381, 0.5364, 0.06207, 0.5189, 0.05968, 0.5189, 0.05029, 0.5189, 0.05968, 0.5015, 0.06204, 0.4976, 0.05377, 0.5189, 0.05029, 0.5519, 0.05834, 0.5428, 0.06409, 0.5364, 0.06207, 0.5403, 0.05381, 0.5015, 0.06204, 0.4951, 0.06405, 0.486, 0.05827, 0.4976, 0.05377, 0.5551, 0.0619, 0.5463, 0.07267, 0.5428, 0.06409, 0.5519, 0.05834, 0.4951, 0.06405, 0.4916, 0.07262, 0.4828, 0.06183, 0.486, 0.05827, 0.5638, 0.07659, 0.5483, 0.08489, 0.5463, 0.07267, 0.5551, 0.0619, 0.4916, 0.07262, 0.4895, 0.08486, 0.474, 0.07651, 0.4828, 0.06183, 0.5831, 0.1085, 0.5556, 0.1217, 0.5483, 0.08489, 0.5638, 0.07659, 0.4895, 0.08486, 0.4822, 0.1218, 0.4545, 0.1085, 0.474, 0.07651, 0.6055, 0.1651, 0.6474, 0.2005, 0.6215, 0.2278, 0.5531, 0.2096, 0.4165, 0.2295, 0.3897, 0.2019, 0.432, 0.1656, 0.4853, 0.2101, 0.6474, 0.2005, 0.6764, 0.2332, 0.6648, 0.2532, 0.6215, 0.2278, 0.3727, 0.2564, 0.3603, 0.2359, 0.3897, 0.2019, 0.4165, 0.2295, 0.6764, 0.2332, 0.7153, 0.2654, 0.6839, 0.28, 0.6648, 0.2532, 0.3537, 0.2846, 0.3205, 0.2703, 0.3603, 0.2359, 0.3727, 0.2564, 0.7153, 0.2654, 0.7073, 0.3101, 0.6875, 0.3115, 0.6839, 0.28, 0.3512, 0.3174, 0.3307, 0.3169, 0.3205, 0.2703, 0.3537, 0.2846, 0.7073, 0.3101, 0.6974, 0.3327, 0.6768, 0.3239, 0.6875, 0.3115, 0.3627, 0.3297, 0.342, 0.3397, 0.3307, 0.3169, 0.3512, 0.3174, 0.6974, 0.3327, 0.6628, 0.3725, 0.6391, 0.3573, 0.6768, 0.3239, 0.4028, 0.3621, 0.3793, 0.3787, 0.342, 0.3397, 0.3627, 0.3297, 0.6628, 0.3725, 0.6268, 0.3958, 0.6183, 0.3752, 0.6391, 0.3573, 0.4246, 0.3793, 0.4169, 0.4006, 0.3793, 0.3787, 0.4028, 0.3621, 0.6268, 0.3958, 0.6048, 0.3978, 0.6008, 0.3779, 0.6183, 0.3752, 0.4424, 0.3812, 0.4393, 0.4015, 0.4169, 0.4006, 0.4246, 0.3793, 0.6048, 0.3978, 0.5531, 0.3905, 0.5597, 0.357, 0.6008, 0.3779, 0.4829, 0.3585, 0.4909, 0.3919, 0.4393, 0.4015, 0.4424, 0.3812, 0.5531, 0.3905, 0.5219, 0.386, 0.5211, 0.3439, 0.5597, 0.357, 0.5211, 0.3439, 0.5219, 0.386, 0.4909, 0.3919, 0.4829, 0.3585, 0.5773, 0.3402, 0.5998, 0.3448, 0.6008, 0.3779, 0.5597, 0.357, 0.4424, 0.3812, 0.442, 0.3478, 0.4646, 0.3422, 0.4829, 0.3585, 0.5998, 0.3448, 0.6155, 0.342, 0.6183, 0.3752, 0.6008, 0.3779, 0.4246, 0.3793, 0.426, 0.3456, 0.442, 0.3478, 0.4424, 0.3812, 0.6345, 0.3323, 0.6391, 0.3573, 0.6183, 0.3752, 0.6155, 0.342, 0.4246, 0.3793, 0.4028, 0.3621, 0.4064, 0.3365, 0.426, 0.3456, 0.6624, 0.3128, 0.6768, 0.3239, 0.6391, 0.3573, 0.6345, 0.3323, 0.4028, 0.3621, 0.3627, 0.3297, 0.3771, 0.3177, 0.4064, 0.3365, 0.6684, 0.298, 0.6875, 0.3115, 0.6768, 0.3239, 0.6624, 0.3128, 0.3627, 0.3297, 0.3512, 0.3174, 0.3703, 0.3026, 0.3771, 0.3177, 0.6641, 0.2779, 0.6839, 0.28, 0.6875, 0.3115, 0.6684, 0.298, 0.3512, 0.3174, 0.3537, 0.2846, 0.3741, 0.2818, 0.3703, 0.3026, 0.6392, 0.253, 0.6648, 0.2532, 0.6839, 0.28, 0.6641, 0.2779, 0.3537, 0.2846, 0.3727, 0.2564, 0.3989, 0.2556, 0.3741, 0.2818, 0.614, 0.2427, 0.6215, 0.2278, 0.6648, 0.2532, 0.6392, 0.253, 0.3727, 0.2564, 0.4165, 0.2295, 0.4245, 0.2445, 0.3989, 0.2556, 0.5729, 0.2586, 0.5531, 0.2096, 0.6215, 0.2278, 0.614, 0.2427, 0.4165, 0.2295, 0.4853, 0.2101, 0.4664, 0.2597, 0.4245, 0.2445, 0.5729, 0.2586, 0.5639, 0.272, 0.5198, 0.2489, 0.5531, 0.2096, 0.5198, 0.2489, 0.4759, 0.2731, 0.4664, 0.2597, 0.4853, 0.2101, 0.5773, 0.3402, 0.5597, 0.357, 0.5211, 0.3439, 0.5585, 0.3166, 0.5211, 0.3439, 0.4829, 0.3585, 0.4646, 0.3422, 0.4826, 0.3178, 0.5585, 0.3166, 0.5211, 0.3439, 0.5203, 0.2948, 0.5569, 0.2912, 0.5203, 0.2948, 0.5211, 0.3439, 0.4826, 0.3178, 0.4834, 0.2922, 0.5198, 0.2489, 0.5639, 0.272, 0.5569, 0.2912, 0.5203, 0.2948, 0.4834, 0.2922, 0.4759, 0.2731, 0.5198, 0.2489, 0.5203, 0.2948, 0.5255, 0.06897, 0.5189, 0.0679, 0.5189, 0.05968, 0.5364, 0.06207, 0.5189, 0.05968, 0.5189, 0.0679, 0.5124, 0.06896, 0.5015, 0.06204, 0.5312, 0.07383, 0.5255, 0.06897, 0.5364, 0.06207, 0.5428, 0.06409, 0.5015, 0.06204, 0.5124, 0.06896, 0.5066, 0.07381, 0.4951, 0.06405, 0.531, 0.08743, 0.5312, 0.07383, 0.5428, 0.06409, 0.5463, 0.07267, 0.4951, 0.06405, 0.5066, 0.07381, 0.5068, 0.08742, 0.4916, 0.07262, 0.5556, 0.1217, 0.532, 0.1277, 0.5327, 0.09092, 0.5483, 0.08489, 0.5052, 0.09091, 0.5058, 0.1277, 0.4822, 0.1218, 0.4895, 0.08486, 0.531, 0.08743, 0.5463, 0.07267, 0.5483, 0.08489, 0.5327, 0.09092, 0.4895, 0.08486, 0.4916, 0.07262, 0.5068, 0.08742, 0.5052, 0.09091, 0.5381, 0.1584, 0.519, 0.1517, 0.5189, 0.1284, 0.532, 0.1277, 0.5189, 0.1284, 0.519, 0.1517, 0.4999, 0.1584, 0.5058, 0.1277, 0.5327, 0.09092, 0.532, 0.1277, 0.5189, 0.1284, 0.5189, 0.09395, 0.5189, 0.1284, 0.5058, 0.1277, 0.5052, 0.09091, 0.5189, 0.09395, 0.5189, 0.08518, 0.531, 0.08743, 0.5327, 0.09092, 0.5189, 0.09395, 0.5052, 0.09091, 0.5068, 0.08742, 0.5189, 0.08518, 0.5189, 0.09395, 0.5484, 0.1736, 0.538, 0.176, 0.5352, 0.1668, 0.5381, 0.1584, 0.5028, 0.1669, 0.5001, 0.176, 0.4897, 0.1737, 0.4999, 0.1584, 0.5443, 0.1934, 0.5372, 0.1876, 0.538, 0.176, 0.5484, 0.1736, 0.5001, 0.176, 0.5009, 0.1876, 0.494, 0.1934, 0.4897, 0.1737, 0.5198, 0.2008, 0.5288, 0.1918, 0.5372, 0.1876, 0.5443, 0.1934, 0.5009, 0.1876, 0.5092, 0.1916, 0.5198, 0.2008, 0.494, 0.1934, 0.5176, 0.1906, 0.5191, 0.1854, 0.5288, 0.1918, 0.5198, 0.2008, 0.5092, 0.1916, 0.5191, 0.1854, 0.5176, 0.1906, 0.5198, 0.2008, 0.519, 0.1517, 0.5381, 0.1584, 0.5352, 0.1668, 0.519, 0.159, 0.5028, 0.1669, 0.4999, 0.1584, 0.519, 0.1517, 0.519, 0.159, 0.519, 0.159, 0.5352, 0.1668, 0.5311, 0.1716, 0.519, 0.1656, 0.5069, 0.1717, 0.5028, 0.1669, 0.519, 0.159, 0.519, 0.1656, 0.5191, 0.1854, 0.5191, 0.1795, 0.5282, 0.1863, 0.5288, 0.1918, 0.5098, 0.1863, 0.5191, 0.1795, 0.5191, 0.1854, 0.5092, 0.1916, 0.5288, 0.1918, 0.5282, 0.1863, 0.5335, 0.1842, 0.5372, 0.1876, 0.5045, 0.1842, 0.5098, 0.1863, 0.5092, 0.1916, 0.5009, 0.1876, 0.5372, 0.1876, 0.5335, 0.1842, 0.5334, 0.1767, 0.538, 0.176, 0.5046, 0.1768, 0.5045, 0.1842, 0.5009, 0.1876, 0.5001, 0.176, 0.538, 0.176, 0.5334, 0.1767, 0.5311, 0.1716, 0.5352, 0.1668, 0.5069, 0.1717, 0.5046, 0.1768, 0.5001, 0.176, 0.5028, 0.1669, 0.5191, 0.1795, 0.5334, 0.1767, 0.5335, 0.1842, 0.5282, 0.1863, 0.5045, 0.1842, 0.5046, 0.1768, 0.5191, 0.1795, 0.5098, 0.1863, 0.5191, 0.1795, 0.519, 0.1656, 0.5311, 0.1716, 0.5334, 0.1767, 0.5069, 0.1717, 0.519, 0.1656, 0.5191, 0.1795, 0.5046, 0.1768, 0.5198, 0.2008, 0.5443, 0.1934, 0.5531, 0.2096, 0.5198, 0.2489, 0.4853, 0.2101, 0.494, 0.1934, 0.5198, 0.2008, 0.5198, 0.2489, 0.5443, 0.1934, 0.5484, 0.1736, 0.5616, 0.1678, 0.5531, 0.2096, 0.4764, 0.168, 0.4897, 0.1737, 0.494, 0.1934, 0.4853, 0.2101, 0.5484, 0.1736, 0.5381, 0.1584, 0.5595, 0.1493, 0.5616, 0.1678, 0.4784, 0.1494, 0.4999, 0.1584, 0.4897, 0.1737, 0.4764, 0.168, 0.5381, 0.1584, 0.532, 0.1277, 0.5556, 0.1217, 0.5595, 0.1493, 0.4822, 0.1218, 0.5058, 0.1277, 0.4999, 0.1584, 0.4784, 0.1494, 0.5831, 0.1085, 0.5961, 0.1334, 0.5595, 0.1493, 0.5556, 0.1217, 0.4784, 0.1494, 0.4414, 0.1336, 0.4545, 0.1085, 0.4822, 0.1218, 0.5961, 0.1334, 0.6012, 0.1479, 0.5616, 0.1678, 0.5595, 0.1493, 0.4764, 0.168, 0.4363, 0.1482, 0.4414, 0.1336, 0.4784, 0.1494, 0.6055, 0.1651, 0.5531, 0.2096, 0.5616, 0.1678, 0.6012, 0.1479, 0.4764, 0.168, 0.4853, 0.2101, 0.432, 0.1656, 0.4363, 0.1482, 0.531, 0.08743, 0.5189, 0.08518, 0.5189, 0.08387, 0.5289, 0.08496, 0.5189, 0.08387, 0.5189, 0.08518, 0.5068, 0.08742, 0.5089, 0.08495, 0.5312, 0.07383, 0.531, 0.08743, 0.5289, 0.08496, 0.529, 0.07543, 0.5089, 0.08495, 0.5068, 0.08742, 0.5066, 0.07381, 0.5088, 0.07542, 0.5255, 0.06897, 0.5312, 0.07383, 0.529, 0.07543, 0.5238, 0.07051, 0.5088, 0.07542, 0.5066, 0.07381, 0.5124, 0.06896, 0.5141, 0.0705, 0.5189, 0.0679, 0.5255, 0.06897, 0.5238, 0.07051, 0.5189, 0.06947, 0.5141, 0.0705, 0.5124, 0.06896, 0.5189, 0.0679, 0.5189, 0.06947, 0.5189, 0.06947, 0.5238, 0.07051, 0.5216, 0.07497, 0.5189, 0.07426, 0.5163, 0.07497, 0.5141, 0.0705, 0.5189, 0.06947, 0.5189, 0.07426, 0.5238, 0.07051, 0.529, 0.07543, 0.5242, 0.07669, 0.5216, 0.07497, 0.5136, 0.07668, 0.5088, 0.07542, 0.5141, 0.0705, 0.5163, 0.07497, 0.529, 0.07543, 0.5289, 0.08496, 0.5246, 0.07989, 0.5242, 0.07669, 0.5133, 0.07988, 0.5089, 0.08495, 0.5088, 0.07542, 0.5136, 0.07668, 0.5289, 0.08496, 0.5189, 0.08387, 0.5189, 0.07933, 0.5246, 0.07989, 0.5189, 0.07933, 0.5189, 0.08387, 0.5089, 0.08495, 0.5133, 0.07988, 0.5189, 0.07933, 0.5189, 0.07426, 0.5216, 0.07497, 0.5246, 0.07989, 0.5163, 0.07497, 0.5189, 0.07426, 0.5189, 0.07933, 0.5133, 0.07988, 0.5246, 0.07989, 0.5216, 0.07497, 0.5242, 0.07669, 0.5136, 0.07668, 0.5163, 0.07497, 0.5133, 0.07988, 0.5569, 0.2912, 0.5639, 0.272, 0.5718, 0.2773, 0.5684, 0.2929, 0.4681, 0.2786, 0.4759, 0.2731, 0.4834, 0.2922, 0.472, 0.2943, 0.5585, 0.3166, 0.5569, 0.2912, 0.5684, 0.2929, 0.5731, 0.3114, 0.472, 0.2943, 0.4834, 0.2922, 0.4826, 0.3178, 0.4678, 0.3131, 0.5773, 0.3402, 0.5585, 0.3166, 0.5731, 0.3114, 0.5849, 0.3277, 0.4678, 0.3131, 0.4826, 0.3178, 0.4646, 0.3422, 0.4565, 0.33, 0.5639, 0.272, 0.5729, 0.2586, 0.5807, 0.2666, 0.5718, 0.2773, 0.4587, 0.268, 0.4664, 0.2597, 0.4759, 0.2731, 0.4681, 0.2786, 0.5729, 0.2586, 0.614, 0.2427, 0.6117, 0.2557, 0.5807, 0.2666, 0.4271, 0.2577, 0.4245, 0.2445, 0.4664, 0.2597, 0.4587, 0.268, 0.614, 0.2427, 0.6392, 0.253, 0.6325, 0.2629, 0.6117, 0.2557, 0.4061, 0.2655, 0.3989, 0.2556, 0.4245, 0.2445, 0.4271, 0.2577, 0.6392, 0.253, 0.6641, 0.2779, 0.6537, 0.28, 0.6325, 0.2629, 0.3849, 0.2836, 0.3741, 0.2818, 0.3989, 0.2556, 0.4061, 0.2655, 0.6641, 0.2779, 0.6684, 0.298, 0.6561, 0.2976, 0.6537, 0.28, 0.383, 0.3019, 0.3703, 0.3026, 0.3741, 0.2818, 0.3849, 0.2836, 0.6684, 0.298, 0.6624, 0.3128, 0.6528, 0.3102, 0.6561, 0.2976, 0.3869, 0.3146, 0.3771, 0.3177, 0.3703, 0.3026, 0.383, 0.3019, 0.6624, 0.3128, 0.6345, 0.3323, 0.629, 0.3239, 0.6528, 0.3102, 0.4116, 0.3277, 0.4064, 0.3365, 0.3771, 0.3177, 0.3869, 0.3146, 0.6345, 0.3323, 0.6155, 0.342, 0.6144, 0.332, 0.629, 0.3239, 0.4267, 0.3354, 0.426, 0.3456, 0.4064, 0.3365, 0.4116, 0.3277, 0.6155, 0.342, 0.5998, 0.3448, 0.601, 0.3336, 0.6144, 0.332, 0.4403, 0.3365, 0.442, 0.3478, 0.426, 0.3456, 0.4267, 0.3354, 0.5998, 0.3448, 0.5773, 0.3402, 0.5849, 0.3277, 0.601, 0.3336, 0.4565, 0.33, 0.4646, 0.3422, 0.442, 0.3478, 0.4403, 0.3365, 0.601, 0.3336, 0.5849, 0.3277, 0.5906, 0.3215, 0.6018, 0.3285, 0.4504, 0.3239, 0.4565, 0.33, 0.4403, 0.3365, 0.4394, 0.3313, 0.6144, 0.332, 0.601, 0.3336, 0.6018, 0.3285, 0.6133, 0.3271, 0.4394, 0.3313, 0.4403, 0.3365, 0.4267, 0.3354, 0.4276, 0.3304, 0.629, 0.3239, 0.6144, 0.332, 0.6133, 0.3271, 0.6269, 0.3205, 0.4276, 0.3304, 0.4267, 0.3354, 0.4116, 0.3277, 0.4136, 0.3242, 0.6528, 0.3102, 0.629, 0.3239, 0.6269, 0.3205, 0.6462, 0.3064, 0.4136, 0.3242, 0.4116, 0.3277, 0.3869, 0.3146, 0.3934, 0.3105, 0.6561, 0.2976, 0.6528, 0.3102, 0.6462, 0.3064, 0.6495, 0.2962, 0.3934, 0.3105, 0.3869, 0.3146, 0.383, 0.3019, 0.3897, 0.3002, 0.6537, 0.28, 0.6561, 0.2976, 0.6495, 0.2962, 0.6478, 0.2835, 0.3897, 0.3002, 0.383, 0.3019, 0.3849, 0.2836, 0.391, 0.2871, 0.6325, 0.2629, 0.6537, 0.28, 0.6478, 0.2835, 0.6298, 0.2673, 0.391, 0.2871, 0.3849, 0.2836, 0.4061, 0.2655, 0.4089, 0.27, 0.6117, 0.2557, 0.6325, 0.2629, 0.6298, 0.2673, 0.6126, 0.2616, 0.4089, 0.27, 0.4061, 0.2655, 0.4271, 0.2577, 0.4263, 0.2637, 0.5807, 0.2666, 0.6117, 0.2557, 0.6126, 0.2616, 0.5852, 0.271, 0.4263, 0.2637, 0.4271, 0.2577, 0.4587, 0.268, 0.4544, 0.2726, 0.5718, 0.2773, 0.5807, 0.2666, 0.5852, 0.271, 0.5781, 0.2819, 0.4544, 0.2726, 0.4587, 0.268, 0.4681, 0.2786, 0.4618, 0.2834, 0.5849, 0.3277, 0.5731, 0.3114, 0.5795, 0.3093, 0.5906, 0.3215, 0.4612, 0.3112, 0.4678, 0.3131, 0.4565, 0.33, 0.4504, 0.3239, 0.5731, 0.3114, 0.5684, 0.2929, 0.5775, 0.2938, 0.5795, 0.3093, 0.4628, 0.2954, 0.472, 0.2943, 0.4678, 0.3131, 0.4612, 0.3112, 0.5684, 0.2929, 0.5718, 0.2773, 0.5781, 0.2819, 0.5775, 0.2938, 0.4618, 0.2834, 0.4681, 0.2786, 0.472, 0.2943, 0.4628, 0.2954, 0.5219, 0.386, 0.5531, 0.3905, 0.5532, 0.4331, 0.523, 0.4336, 0.4928, 0.4345, 0.4909, 0.3919, 0.5219, 0.386, 0.523, 0.4336, 0.5531, 0.3905, 0.6048, 0.3978, 0.6098, 0.4315, 0.5532, 0.4331, 0.4359, 0.4357, 0.4393, 0.4015, 0.4909, 0.3919, 0.4928, 0.4345, 0.6048, 0.3978, 0.6268, 0.3958, 0.6482, 0.4193, 0.6098, 0.4315, 0.3965, 0.4254, 0.4169, 0.4006, 0.4393, 0.4015, 0.4359, 0.4357, 0.6268, 0.3958, 0.6628, 0.3725, 0.6921, 0.3883, 0.6482, 0.4193, 0.3503, 0.3962, 0.3793, 0.3787, 0.4169, 0.4006, 0.3965, 0.4254, 0.6628, 0.3725, 0.6974, 0.3327, 0.7263, 0.3418, 0.6921, 0.3883, 0.3128, 0.3506, 0.342, 0.3397, 0.3793, 0.3787, 0.3503, 0.3962, 0.6974, 0.3327, 0.7073, 0.3101, 0.7359, 0.3121, 0.7263, 0.3418, 0.3011, 0.3206, 0.3307, 0.3169, 0.342, 0.3397, 0.3128, 0.3506, 0.7073, 0.3101, 0.7153, 0.2654, 0.7299, 0.2564, 0.7359, 0.3121, 0.3049, 0.2611, 0.3205, 0.2703, 0.3307, 0.3169, 0.3011, 0.3206, 0.7153, 0.2654, 0.6764, 0.2332, 0.6982, 0.2169, 0.7299, 0.2564, 0.3374, 0.2192, 0.3603, 0.2359, 0.3205, 0.2703, 0.3049, 0.2611, 0.6764, 0.2332, 0.6474, 0.2005, 0.6631, 0.1907, 0.6982, 0.2169, 0.3735, 0.1919, 0.3897, 0.2019, 0.3603, 0.2359, 0.3374, 0.2192, 0.6269, 0.01561, 0.6494, 0.02238, 0.6605, 0.07608, 0.6214, 0.04809, 0.3768, 0.0753, 0.3888, 0.02159, 0.4113, 0.01513, 0.4164, 0.04763, 0.5675, 0.000144, 0.6269, 0.01561, 0.6214, 0.04809, 0.5772, 0.0328, 0.4164, 0.04763, 0.4113, 0.01513, 0.4706, 0.000144, 0.4608, 0.03266, 0.5189, 0.02489, 0.5675, 0.000144, 0.5772, 0.0328, 0.5474, 0.04172, 0.4608, 0.03266, 0.4706, 0.000144, 0.5189, 0.02489, 0.4905, 0.04167, 0.5403, 0.05381, 0.5189, 0.05029, 0.5189, 0.02489, 0.5474, 0.04172, 0.5189, 0.02489, 0.5189, 0.05029, 0.4976, 0.05377, 0.4905, 0.04167, 0.5519, 0.05834, 0.5403, 0.05381, 0.5474, 0.04172, 0.5581, 0.05387, 0.4905, 0.04167, 0.4976, 0.05377, 0.486, 0.05827, 0.4798, 0.05378, 0.5551, 0.0619, 0.5519, 0.05834, 0.5581, 0.05387, 0.577, 0.058, 0.4798, 0.05378, 0.486, 0.05827, 0.4828, 0.06183, 0.4609, 0.05785, 0.5638, 0.07659, 0.5551, 0.0619, 0.577, 0.058, 0.6117, 0.07827, 0.4609, 0.05785, 0.4828, 0.06183, 0.474, 0.07651, 0.4259, 0.07799, 0.577, 0.058, 0.5772, 0.0328, 0.6214, 0.04809, 0.6117, 0.07827, 0.4164, 0.04763, 0.4608, 0.03266, 0.4609, 0.05785, 0.4259, 0.07799, 0.577, 0.058, 0.5581, 0.05387, 0.5474, 0.04172, 0.5772, 0.0328, 0.4905, 0.04167, 0.4798, 0.05378, 0.4609, 0.05785, 0.4608, 0.03266, 0.6267, 0.1114, 0.6117, 0.07827, 0.6214, 0.04809, 0.6605, 0.07608, 0.4164, 0.04763, 0.4259, 0.07799, 0.4106, 0.1112, 0.3768, 0.0753, 0.5831, 0.1085, 0.5638, 0.07659, 0.6117, 0.07827, 0.6267, 0.1114, 0.4259, 0.07799, 0.474, 0.07651, 0.4545, 0.1085, 0.4106, 0.1112, 0.5961, 0.1334, 0.6295, 0.1305, 0.6235, 0.1468, 0.6012, 0.1479, 0.4137, 0.1472, 0.4076, 0.1306, 0.4414, 0.1336, 0.4363, 0.1482, 0.5831, 0.1085, 0.6267, 0.1114, 0.6295, 0.1305, 0.5961, 0.1334, 0.4076, 0.1306, 0.4106, 0.1112, 0.4545, 0.1085, 0.4414, 0.1336, 0.6055, 0.1651, 0.6012, 0.1479, 0.6235, 0.1468, 0.6193, 0.1598, 0.4137, 0.1472, 0.4363, 0.1482, 0.432, 0.1656, 0.418, 0.1604, 0.6055, 0.1651, 0.6193, 0.1598, 0.6631, 0.1907, 0.6474, 0.2005, 0.3735, 0.1919, 0.418, 0.1604, 0.432, 0.1656, 0.3897, 0.2019, 0.9459, 0.07957, 0.8862, 0.1218, 0.8491, 0.09973, 0.8918, 0.03692, 0.1831, 0.09213, 0.1413, 0.1125, 0.07896, 0.06072, 0.1423, 0.02147, 0.8918, 0.03692, 0.8491, 0.09973, 0.7885, 0.08083, 0.8056, 0.01079, 0.2464, 0.07651, 0.1831, 0.09213, 0.1423, 0.02147, 0.2326, 0.003484, 0.8056, 0.01079, 0.7885, 0.08083, 0.687, 0.0772, 0.6724, 0.0222, 0.3499, 0.07596, 0.2464, 0.07651, 0.2326, 0.003484, 0.366, 0.02099, 0.6724, 0.0222, 0.687, 0.0772, 0.6605, 0.07608, 0.6494, 0.02238, 0.3768, 0.0753, 0.3499, 0.07596, 0.366, 0.02099, 0.3888, 0.02159, 0.6267, 0.1114, 0.6605, 0.07608, 0.687, 0.0772, 0.6295, 0.1305, 0.3499, 0.07596, 0.3768, 0.0753, 0.4106, 0.1112, 0.4076, 0.1306, 0.7299, 0.2564, 0.6982, 0.2169, 0.7602, 0.1932, 0.789, 0.2333, 0.2716, 0.1939, 0.3374, 0.2192, 0.3049, 0.2611, 0.2413, 0.237, 0.9945, 0.1677, 0.9091, 0.1833, 0.8862, 0.1218, 0.9459, 0.07957, 0.1413, 0.1125, 0.1079, 0.1791, 0.01183, 0.1554, 0.07896, 0.06072, 0.9117, 0.4024, 0.8629, 0.3386, 0.8941, 0.3019, 0.9629, 0.3448, 0.1238, 0.3155, 0.1606, 0.3568, 0.1064, 0.4327, 0.04397, 0.367, 0.9629, 0.3448, 0.8941, 0.3019, 0.9154, 0.2598, 0.9999, 0.2546, 0.09896, 0.267, 0.1238, 0.3155, 0.04397, 0.367, 0.000144, 0.2591, 0.9999, 0.2546, 0.9154, 0.2598, 0.9091, 0.1833, 0.9945, 0.1677, 0.1079, 0.1791, 0.09896, 0.267, 0.000144, 0.2591, 0.01183, 0.1554, 0.7495, 0.3347, 0.7359, 0.3121, 0.7663, 0.3008, 0.7892, 0.3137, 0.2674, 0.3101, 0.3011, 0.3206, 0.2882, 0.3465, 0.243, 0.3256, 0.7892, 0.3137, 0.7663, 0.3008, 0.8153, 0.2764, 0.8462, 0.2934, 0.2131, 0.2852, 0.2674, 0.3101, 0.243, 0.3256, 0.1785, 0.305, 0.8462, 0.2934, 0.8153, 0.2764, 0.845, 0.2564, 0.8735, 0.2659, 0.1797, 0.2633, 0.2131, 0.2852, 0.1785, 0.305, 0.1471, 0.2743, 0.8735, 0.2659, 0.845, 0.2564, 0.8591, 0.2282, 0.887, 0.2338, 0.1628, 0.2317, 0.1797, 0.2633, 0.1471, 0.2743, 0.1315, 0.2376, 0.8424, 0.1952, 0.875, 0.1847, 0.887, 0.2338, 0.8591, 0.2282, 0.1315, 0.2376, 0.1452, 0.1827, 0.1768, 0.1962, 0.1628, 0.2317, 0.9091, 0.1833, 0.9154, 0.2598, 0.887, 0.2338, 0.875, 0.1847, 0.1315, 0.2376, 0.09896, 0.267, 0.1079, 0.1791, 0.1452, 0.1827, 0.9154, 0.2598, 0.8941, 0.3019, 0.8735, 0.2659, 0.887, 0.2338, 0.1471, 0.2743, 0.1238, 0.3155, 0.09896, 0.267, 0.1315, 0.2376, 0.8941, 0.3019, 0.8629, 0.3386, 0.8462, 0.2934, 0.8735, 0.2659, 0.1785, 0.305, 0.1606, 0.3568, 0.1238, 0.3155, 0.1471, 0.2743, 0.8629, 0.3386, 0.7943, 0.3641, 0.7892, 0.3137, 0.8462, 0.2934, 0.243, 0.3256, 0.2398, 0.3826, 0.1606, 0.3568, 0.1785, 0.305, 0.7702, 0.3795, 0.7495, 0.3347, 0.7892, 0.3137, 0.7943, 0.3641, 0.243, 0.3256, 0.2882, 0.3465, 0.2681, 0.3987, 0.2398, 0.3826, 0.8455, 0.45, 0.7943, 0.3641, 0.8629, 0.3386, 0.9117, 0.4024, 0.1606, 0.3568, 0.2398, 0.3826, 0.1853, 0.4841, 0.1064, 0.4327, 0.8159, 0.4454, 0.7706, 0.4443, 0.7557, 0.4186, 0.7702, 0.3795, 0.287, 0.4429, 0.2714, 0.4733, 0.2193, 0.4772, 0.2681, 0.3987, 0.8159, 0.4454, 0.7702, 0.3795, 0.7943, 0.3641, 0.8455, 0.45, 0.2398, 0.3826, 0.2681, 0.3987, 0.2193, 0.4772, 0.1853, 0.4841, 0.8198, 0.4681, 0.8159, 0.4454, 0.8455, 0.45, 0.1853, 0.4841, 0.2193, 0.4772, 0.2159, 0.5036, 0.7359, 0.3121, 0.7299, 0.2564, 0.789, 0.2333, 0.7663, 0.3008, 0.2413, 0.237, 0.3049, 0.2611, 0.3011, 0.3206, 0.2674, 0.3101, 0.789, 0.2333, 0.8096, 0.2339, 0.8153, 0.2764, 0.7663, 0.3008, 0.2131, 0.2852, 0.2192, 0.2374, 0.2413, 0.237, 0.2674, 0.3101, 0.8096, 0.2339, 0.8293, 0.2196, 0.845, 0.2564, 0.8153, 0.2764, 0.1797, 0.2633, 0.1991, 0.2225, 0.2192, 0.2374, 0.2131, 0.2852, 0.8424, 0.1952, 0.8591, 0.2282, 0.845, 0.2564, 0.8293, 0.2196, 0.1797, 0.2633, 0.1628, 0.2317, 0.1768, 0.1962, 0.1991, 0.2225, 0.687, 0.0772, 0.7885, 0.08083, 0.7865, 0.1176, 0.7155, 0.1397, 0.2467, 0.1148, 0.2464, 0.07651, 0.3499, 0.07596, 0.3195, 0.1394, 0.7602, 0.1932, 0.7155, 0.1397, 0.7865, 0.1176, 0.7855, 0.1523, 0.2467, 0.1148, 0.3195, 0.1394, 0.2716, 0.1939, 0.246, 0.151, 0.6982, 0.2169, 0.6631, 0.1907, 0.7155, 0.1397, 0.7602, 0.1932, 0.3195, 0.1394, 0.3735, 0.1919, 0.3374, 0.2192, 0.2716, 0.1939, 0.6631, 0.1907, 0.6235, 0.1468, 0.6295, 0.1305, 0.7155, 0.1397, 0.4076, 0.1306, 0.4137, 0.1472, 0.3735, 0.1919, 0.3195, 0.1394, 0.6295, 0.1305, 0.687, 0.0772, 0.7155, 0.1397, 0.3195, 0.1394, 0.3499, 0.07596, 0.4076, 0.1306, 0.6631, 0.1907, 0.6193, 0.1598, 0.6235, 0.1468, 0.4137, 0.1472, 0.418, 0.1604, 0.3735, 0.1919, 0.8424, 0.1952, 0.8374, 0.1564, 0.8582, 0.1378, 0.875, 0.1847, 0.1717, 0.1323, 0.1966, 0.1552, 0.1768, 0.1962, 0.1452, 0.1827, 0.9091, 0.1833, 0.875, 0.1847, 0.8582, 0.1378, 0.8862, 0.1218, 0.1717, 0.1323, 0.1452, 0.1827, 0.1079, 0.1791, 0.1413, 0.1125, 0.7855, 0.1523, 0.7865, 0.1176, 0.8582, 0.1378, 0.8374, 0.1564, 0.1717, 0.1323, 0.2467, 0.1148, 0.246, 0.151, 0.1966, 0.1552, 0.7885, 0.08083, 0.8491, 0.09973, 0.8582, 0.1378, 0.7865, 0.1176, 0.1717, 0.1323, 0.1831, 0.09213, 0.2464, 0.07651, 0.2467, 0.1148, 0.8862, 0.1218, 0.8582, 0.1378, 0.8491, 0.09973, 0.1831, 0.09213, 0.1717, 0.1323, 0.1413, 0.1125, 0.5062, 0.9049, 0.4324, 0.8949, 0.4388, 0.8702, 0.4911, 0.8817, 0.3159, 0.8682, 0.3216, 0.8932, 0.2472, 0.9012, 0.263, 0.8783, 0.5062, 0.9049, 0.4911, 0.8817, 0.5728, 0.8605, 0.6048, 0.8799, 0.1815, 0.8547, 0.263, 0.8783, 0.2472, 0.9012, 0.1487, 0.8733, 0.6048, 0.8799, 0.5728, 0.8605, 0.5864, 0.794, 0.62, 0.7916, 0.1697, 0.7875, 0.1815, 0.8547, 0.1487, 0.8733, 0.1361, 0.7841, 0.62, 0.7916, 0.5864, 0.794, 0.549, 0.7464, 0.5638, 0.7392, 0.2087, 0.7409, 0.1697, 0.7875, 0.1361, 0.7841, 0.1941, 0.7332, 0.5638, 0.7392, 0.549, 0.7464, 0.5003, 0.7117, 0.5083, 0.6977, 0.2584, 0.7075, 0.2087, 0.7409, 0.1941, 0.7332, 0.2508, 0.6932, 0.5083, 0.6977, 0.5003, 0.7117, 0.4386, 0.6807, 0.4348, 0.6589, 0.321, 0.678, 0.2584, 0.7075, 0.2508, 0.6932, 0.3253, 0.6562, 0.5003, 0.7117, 0.5057, 0.7309, 0.453, 0.7, 0.4386, 0.6807, 0.3061, 0.697, 0.2525, 0.7266, 0.2584, 0.7075, 0.321, 0.678, 0.549, 0.7464, 0.5429, 0.7558, 0.5057, 0.7309, 0.5003, 0.7117, 0.2525, 0.7266, 0.2146, 0.7504, 0.2087, 0.7409, 0.2584, 0.7075, 0.5864, 0.794, 0.5681, 0.7874, 0.5429, 0.7558, 0.549, 0.7464, 0.2146, 0.7504, 0.1883, 0.7814, 0.1697, 0.7875, 0.2087, 0.7409, 0.5728, 0.8605, 0.5555, 0.8264, 0.5681, 0.7874, 0.5864, 0.794, 0.1883, 0.7814, 0.1998, 0.8209, 0.1815, 0.8547, 0.1697, 0.7875, 0.4911, 0.8817, 0.5012, 0.8444, 0.5555, 0.8264, 0.5728, 0.8605, 0.1998, 0.8209, 0.2538, 0.8405, 0.263, 0.8783, 0.1815, 0.8547, 0.4911, 0.8817, 0.4388, 0.8702, 0.4578, 0.84, 0.5012, 0.8444, 0.2976, 0.8374, 0.3159, 0.8682, 0.263, 0.8783, 0.2538, 0.8405, 0.7602, 0.1932, 0.7855, 0.1523, 0.796, 0.177, 0.7832, 0.1874, 0.2336, 0.1756, 0.246, 0.151, 0.2716, 0.1939, 0.247, 0.1871, 0.391, 0.6119, 0.4348, 0.6589, 0.4386, 0.6807, 0.3948, 0.6861, 0.321, 0.678, 0.3253, 0.6562, 0.3699, 0.6102, 0.3648, 0.6844, 0.789, 0.2333, 0.7602, 0.1932, 0.7832, 0.1874, 0.8096, 0.2339, 0.247, 0.1871, 0.2716, 0.1939, 0.2413, 0.237, 0.2192, 0.2374, 0.3917, 0.8621, 0.4016, 0.8415, 0.4388, 0.8702, 0.4324, 0.8949, 0.3159, 0.8682, 0.354, 0.8403, 0.3634, 0.8613, 0.3216, 0.8932, 0.4386, 0.6807, 0.453, 0.7, 0.435, 0.7183, 0.3948, 0.6861, 0.3237, 0.7157, 0.3061, 0.697, 0.321, 0.678, 0.3648, 0.6844, 0.4337, 0.7297, 0.3847, 0.7103, 0.3948, 0.6861, 0.435, 0.7183, 0.3648, 0.6844, 0.3744, 0.709, 0.3247, 0.7272, 0.3237, 0.7157, 0.411, 0.7477, 0.3847, 0.7103, 0.4337, 0.7297, 0.4278, 0.7428, 0.3247, 0.7272, 0.3744, 0.709, 0.347, 0.7458, 0.3303, 0.7405, 0.4181, 0.7849, 0.3847, 0.7954, 0.3847, 0.7103, 0.411, 0.7477, 0.3744, 0.709, 0.3723, 0.7945, 0.339, 0.7831, 0.347, 0.7458, 0.4016, 0.8415, 0.3847, 0.7954, 0.4181, 0.7849, 0.4313, 0.8175, 0.339, 0.7831, 0.3723, 0.7945, 0.354, 0.8403, 0.3248, 0.8155, 0.4388, 0.8702, 0.4016, 0.8415, 0.4313, 0.8175, 0.4578, 0.84, 0.3248, 0.8155, 0.354, 0.8403, 0.3159, 0.8682, 0.2976, 0.8374, 0.8096, 0.2339, 0.8163, 0.2031, 0.8251, 0.2098, 0.8293, 0.2196, 0.1998, 0.2148, 0.2098, 0.2062, 0.2192, 0.2374, 0.1991, 0.2225, 0.8096, 0.2339, 0.7832, 0.1874, 0.8022, 0.1846, 0.8163, 0.2031, 0.2265, 0.1831, 0.247, 0.1871, 0.2192, 0.2374, 0.2098, 0.2062, 0.7832, 0.1874, 0.796, 0.177, 0.8022, 0.1846, 0.2265, 0.1831, 0.2336, 0.1756, 0.247, 0.1871, 0.4578, 0.84, 0.4313, 0.8175, 0.4485, 0.8046, 0.4734, 0.8247, 0.3079, 0.802, 0.3248, 0.8155, 0.2976, 0.8374, 0.2824, 0.8215, 0.4313, 0.8175, 0.4181, 0.7849, 0.4359, 0.7796, 0.4485, 0.8046, 0.3212, 0.7772, 0.339, 0.7831, 0.3248, 0.8155, 0.3079, 0.802, 0.4181, 0.7849, 0.411, 0.7477, 0.4237, 0.7542, 0.4359, 0.7796, 0.3341, 0.752, 0.347, 0.7458, 0.339, 0.7831, 0.3212, 0.7772, 0.411, 0.7477, 0.4278, 0.7428, 0.4379, 0.7498, 0.4237, 0.7542, 0.3199, 0.7473, 0.3303, 0.7405, 0.347, 0.7458, 0.3341, 0.752, 0.4278, 0.7428, 0.4337, 0.7297, 0.4454, 0.732, 0.4379, 0.7498, 0.3129, 0.7292, 0.3247, 0.7272, 0.3303, 0.7405, 0.3199, 0.7473, 0.4337, 0.7297, 0.435, 0.7183, 0.441, 0.7244, 0.4454, 0.732, 0.3175, 0.7217, 0.3237, 0.7157, 0.3247, 0.7272, 0.3129, 0.7292, 0.435, 0.7183, 0.453, 0.7, 0.4553, 0.7137, 0.441, 0.7244, 0.3035, 0.7107, 0.3061, 0.697, 0.3237, 0.7157, 0.3175, 0.7217, 0.5012, 0.8444, 0.4578, 0.84, 0.4734, 0.8247, 0.5125, 0.8288, 0.2824, 0.8215, 0.2976, 0.8374, 0.2538, 0.8405, 0.243, 0.8246, 0.5555, 0.8264, 0.5012, 0.8444, 0.5125, 0.8288, 0.5509, 0.8118, 0.243, 0.8246, 0.2538, 0.8405, 0.1998, 0.8209, 0.2048, 0.8064, 0.5681, 0.7874, 0.5555, 0.8264, 0.5509, 0.8118, 0.5521, 0.7877, 0.2048, 0.8064, 0.1998, 0.8209, 0.1883, 0.7814, 0.2043, 0.7822, 0.5429, 0.7558, 0.5681, 0.7874, 0.5521, 0.7877, 0.5394, 0.7645, 0.2043, 0.7822, 0.1883, 0.7814, 0.2146, 0.7504, 0.2178, 0.7593, 0.5057, 0.7309, 0.5429, 0.7558, 0.5394, 0.7645, 0.5084, 0.7431, 0.2178, 0.7593, 0.2146, 0.7504, 0.2525, 0.7266, 0.2494, 0.7387, 0.453, 0.7, 0.5057, 0.7309, 0.5084, 0.7431, 0.4553, 0.7137, 0.2494, 0.7387, 0.2525, 0.7266, 0.3061, 0.697, 0.3035, 0.7107, 0.4379, 0.7498, 0.4454, 0.732, 0.4708, 0.7484, 0.4548, 0.7617, 0.287, 0.745, 0.3129, 0.7292, 0.3199, 0.7473, 0.3027, 0.7587, 0.4548, 0.7617, 0.4708, 0.7484, 0.4889, 0.7705, 0.4754, 0.7839, 0.2683, 0.7667, 0.287, 0.745, 0.3027, 0.7587, 0.2814, 0.7805, 0.4754, 0.7839, 0.4889, 0.7705, 0.5037, 0.7876, 0.4945, 0.8025, 0.253, 0.7834, 0.2683, 0.7667, 0.2814, 0.7805, 0.2618, 0.7986, 0.4945, 0.8025, 0.5037, 0.7876, 0.5186, 0.7916, 0.5168, 0.8073, 0.2379, 0.787, 0.253, 0.7834, 0.2618, 0.7986, 0.2392, 0.8029, 0.5125, 0.8288, 0.4734, 0.8247, 0.4945, 0.8025, 0.5168, 0.8073, 0.2618, 0.7986, 0.2824, 0.8215, 0.243, 0.8246, 0.2392, 0.8029, 0.4485, 0.8046, 0.4754, 0.7839, 0.4945, 0.8025, 0.4734, 0.8247, 0.2618, 0.7986, 0.2814, 0.7805, 0.3079, 0.802, 0.2824, 0.8215, 0.4485, 0.8046, 0.4359, 0.7796, 0.4548, 0.7617, 0.4754, 0.7839, 0.3027, 0.7587, 0.3212, 0.7772, 0.3079, 0.802, 0.2814, 0.7805, 0.4379, 0.7498, 0.4548, 0.7617, 0.4359, 0.7796, 0.4237, 0.7542, 0.3212, 0.7772, 0.3027, 0.7587, 0.3199, 0.7473, 0.3341, 0.752, 0.441, 0.7244, 0.4553, 0.7137, 0.4708, 0.7484, 0.4454, 0.732, 0.287, 0.745, 0.3035, 0.7107, 0.3175, 0.7217, 0.3129, 0.7292, 0.5084, 0.7431, 0.4889, 0.7705, 0.4708, 0.7484, 0.4553, 0.7137, 0.287, 0.745, 0.2683, 0.7667, 0.2494, 0.7387, 0.3035, 0.7107, 0.5394, 0.7645, 0.5037, 0.7876, 0.4889, 0.7705, 0.5084, 0.7431, 0.2683, 0.7667, 0.253, 0.7834, 0.2178, 0.7593, 0.2494, 0.7387, 0.5521, 0.7877, 0.5186, 0.7916, 0.5037, 0.7876, 0.5394, 0.7645, 0.253, 0.7834, 0.2379, 0.787, 0.2043, 0.7822, 0.2178, 0.7593, 0.5509, 0.8118, 0.5168, 0.8073, 0.5186, 0.7916, 0.5521, 0.7877, 0.2379, 0.787, 0.2392, 0.8029, 0.2048, 0.8064, 0.2043, 0.7822, 0.5125, 0.8288, 0.5168, 0.8073, 0.5509, 0.8118, 0.2048, 0.8064, 0.2392, 0.8029, 0.243, 0.8246, 0.5083, 0.6977, 0.4348, 0.6589, 0.4841, 0.6288, 0.5434, 0.6835, 0.2769, 0.6251, 0.3253, 0.6562, 0.2508, 0.6932, 0.2161, 0.6781, 0.5638, 0.7392, 0.5083, 0.6977, 0.5434, 0.6835, 0.5811, 0.7269, 0.2161, 0.6781, 0.2508, 0.6932, 0.1941, 0.7332, 0.1772, 0.7204, 0.62, 0.7916, 0.5638, 0.7392, 0.5811, 0.7269, 0.6167, 0.76, 0.1772, 0.7204, 0.1941, 0.7332, 0.1361, 0.7841, 0.1404, 0.7524, 0.7075, 0.7599, 0.62, 0.7916, 0.6167, 0.76, 0.6606, 0.7412, 0.1404, 0.7524, 0.1361, 0.7841, 0.04953, 0.7488, 0.09704, 0.7321, 0.7455, 0.6521, 0.7075, 0.7599, 0.6606, 0.7412, 0.6773, 0.6704, 0.09704, 0.7321, 0.04953, 0.7488, 0.01941, 0.6397, 0.08356, 0.662, 0.7408, 0.5724, 0.7455, 0.6521, 0.6773, 0.6704, 0.6714, 0.5927, 0.08356, 0.662, 0.01941, 0.6397, 0.03366, 0.5644, 0.09282, 0.5899, 0.6773, 0.6704, 0.5434, 0.6835, 0.4841, 0.6288, 0.6714, 0.5927, 0.2769, 0.6251, 0.2161, 0.6781, 0.08356, 0.662, 0.09282, 0.5899, 0.6773, 0.6704, 0.6606, 0.7412, 0.5811, 0.7269, 0.5434, 0.6835, 0.1772, 0.7204, 0.09704, 0.7321, 0.08356, 0.662, 0.2161, 0.6781, 0.6606, 0.7412, 0.6167, 0.76, 0.5811, 0.7269, 0.1772, 0.7204, 0.1404, 0.7524, 0.09704, 0.7321, 0.8424, 0.1952, 0.8293, 0.2196, 0.8346, 0.2069, 0.8347, 0.207, 0.03366, 0.5644, 0.05122, 0.5227, 0.145, 0.5626, 0.09282, 0.5899, 0.6204, 0.5657, 0.6714, 0.5927, 0.4841, 0.6288, 0.4981, 0.5523, 0.2769, 0.6251, 0.09282, 0.5899, 0.145, 0.5626, 0.2642, 0.5501, 0.391, 0.6119, 0.4981, 0.5523, 0.4841, 0.6288, 0.4348, 0.6589, 0.2769, 0.6251, 0.2642, 0.5501, 0.3699, 0.6102, 0.3253, 0.6562])
me_suzanne.materials.append(mat_material_001)
me_suzanne.update()

# ---- objects
ob_light = bpy.data.objects.new('Light', light_light)
ob_camera = bpy.data.objects.new('Camera', cam_camera)
ob_suzanne = bpy.data.objects.new('Suzanne', me_suzanne)

# ---- transforms, parenting, visibility, modifiers, constraints
ob_light.location = (4.076, 1.005, 5.904)
ob_light.rotation_euler = (0.6503, 0.05522, 1.866)
ob_light.lock_rotations_4d = False
ob_light.empty_display_type = 'ARROWS'
ob_light.color = (0.0, 0.0, 0.0, 0.0)
ob_light.lineart.crease_threshold = 0.0
ob_camera.location = (7.359, -6.926, 4.958)
ob_camera.rotation_euler = (1.109, 0.0, 0.8149)
ob_camera.lock_rotations_4d = False
ob_camera.empty_display_type = 'ARROWS'
ob_camera.color = (0.0, 0.0, 0.0, 0.0)
ob_camera.display_type = 'WIRE'
ob_camera.lineart.crease_threshold = 0.0
ob_suzanne.location = (0.0, 0.0, 0.0)

# ---- collection membership
col_collection.objects.link(ob_light)
col_collection.objects.link(ob_camera)
col_collection.objects.link(ob_suzanne)

# ---- scene / render settings (as saved in the file)
scene.camera = ob_camera
scene.frame_start = 1; scene.frame_end = 250; scene.frame_set(1)
scene.render.engine = 'BLENDER_EEVEE_NEXT'
scene.cycles.sampling_pattern = 'TABULATED_SOBOL'
scene.cycles.use_light_tree = False
scene.view_settings.view_transform = 'Filmic'
bpy.context.view_layer.update()
